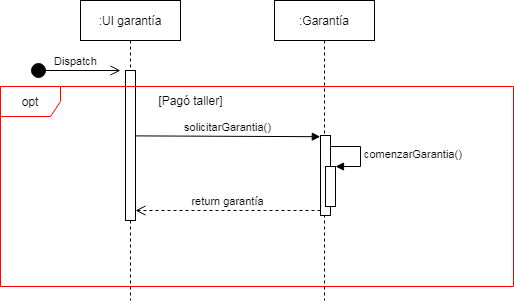

The diagram above was exported from draw.io. Its source (the exported page's mxGraphModel, read from the mxfile embedded in the PNG):
<mxGraphModel dx="1102" dy="490" grid="1" gridSize="10" guides="1" tooltips="1" connect="1" arrows="1" fold="1" page="1" pageScale="1" pageWidth="827" pageHeight="1169" math="0" shadow="0">
  <root>
    <mxCell id="0" />
    <mxCell id="1" parent="0" />
    <mxCell id="49gdiWqx1Ffn4HlNs9_N-2" value=":UI garantía" style="shape=umlLifeline;perimeter=lifelinePerimeter;whiteSpace=wrap;html=1;container=1;collapsible=0;recursiveResize=0;outlineConnect=0;" parent="1" vertex="1">
      <mxGeometry x="120" y="120" width="100" height="300" as="geometry" />
    </mxCell>
    <mxCell id="49gdiWqx1Ffn4HlNs9_N-3" value="" style="html=1;points=[];perimeter=orthogonalPerimeter;" parent="49gdiWqx1Ffn4HlNs9_N-2" vertex="1">
      <mxGeometry x="45" y="70" width="10" height="150" as="geometry" />
    </mxCell>
    <mxCell id="49gdiWqx1Ffn4HlNs9_N-4" value="Dispatch" style="html=1;verticalAlign=bottom;startArrow=circle;startFill=1;endArrow=open;startSize=6;endSize=8;rounded=0;" parent="1" edge="1">
      <mxGeometry width="80" relative="1" as="geometry">
        <mxPoint x="70" y="190" as="sourcePoint" />
        <mxPoint x="160" y="190" as="targetPoint" />
      </mxGeometry>
    </mxCell>
    <mxCell id="49gdiWqx1Ffn4HlNs9_N-5" value=":Garantía" style="shape=umlLifeline;perimeter=lifelinePerimeter;whiteSpace=wrap;html=1;container=1;collapsible=0;recursiveResize=0;outlineConnect=0;" parent="1" vertex="1">
      <mxGeometry x="314" y="120" width="100" height="300" as="geometry" />
    </mxCell>
    <mxCell id="X2sS4QykAml_jtFzr6yU-1" value="opt" style="shape=umlFrame;whiteSpace=wrap;html=1;strokeColor=#FF0000;" parent="1" vertex="1">
      <mxGeometry x="40" y="206" width="513" height="200" as="geometry" />
    </mxCell>
    <mxCell id="X2sS4QykAml_jtFzr6yU-2" value="[Pagó taller]" style="text;html=1;align=center;verticalAlign=middle;resizable=0;points=[];autosize=1;strokeColor=none;fillColor=none;" parent="1" vertex="1">
      <mxGeometry x="190" y="210" width="80" height="20" as="geometry" />
    </mxCell>
    <mxCell id="X2sS4QykAml_jtFzr6yU-3" value="" style="html=1;points=[];perimeter=orthogonalPerimeter;" parent="1" vertex="1">
      <mxGeometry x="360" y="255" width="10" height="80" as="geometry" />
    </mxCell>
    <mxCell id="X2sS4QykAml_jtFzr6yU-4" value="" style="html=1;points=[];perimeter=orthogonalPerimeter;" parent="1" vertex="1">
      <mxGeometry x="365" y="286" width="10" height="40" as="geometry" />
    </mxCell>
    <mxCell id="X2sS4QykAml_jtFzr6yU-5" value="comenzarGarantia()" style="edgeStyle=orthogonalEdgeStyle;html=1;align=left;spacingLeft=2;endArrow=block;rounded=0;entryX=1;entryY=0;" parent="1" target="X2sS4QykAml_jtFzr6yU-4" edge="1">
      <mxGeometry relative="1" as="geometry">
        <mxPoint x="370" y="266" as="sourcePoint" />
        <Array as="points">
          <mxPoint x="400" y="266" />
        </Array>
      </mxGeometry>
    </mxCell>
    <mxCell id="X2sS4QykAml_jtFzr6yU-6" value="solicitarGarantia()" style="html=1;verticalAlign=bottom;endArrow=block;rounded=0;entryX=-0.021;entryY=0.015;entryDx=0;entryDy=0;entryPerimeter=0;exitX=1.014;exitY=0.436;exitDx=0;exitDy=0;exitPerimeter=0;" parent="1" source="49gdiWqx1Ffn4HlNs9_N-3" target="X2sS4QykAml_jtFzr6yU-3" edge="1">
      <mxGeometry width="80" relative="1" as="geometry">
        <mxPoint x="180" y="256" as="sourcePoint" />
        <mxPoint x="759.5" y="270" as="targetPoint" />
      </mxGeometry>
    </mxCell>
    <mxCell id="X2sS4QykAml_jtFzr6yU-7" value="return garantía" style="html=1;verticalAlign=bottom;endArrow=open;dashed=1;endSize=8;rounded=0;" parent="1" target="49gdiWqx1Ffn4HlNs9_N-3" edge="1">
      <mxGeometry relative="1" as="geometry">
        <mxPoint x="360" y="330" as="sourcePoint" />
        <mxPoint x="280" y="330" as="targetPoint" />
      </mxGeometry>
    </mxCell>
  </root>
</mxGraphModel>